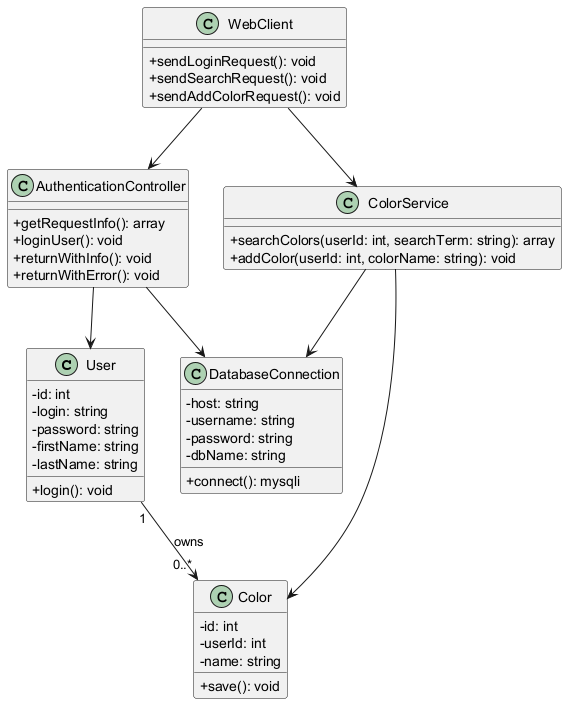

The diagram above was rendered by PlantUML. Its source (embedded in the PNG):
@startuml
skinparam classAttributeIconSize 0
skinparam shadowing false

class User {
  - id: int
  - login: string
  - password: string
  - firstName: string
  - lastName: string
  + login(): void
}

class Color {
  - id: int
  - userId: int
  - name: string
  + save(): void
}

class AuthenticationController {
  + getRequestInfo(): array
  + loginUser(): void
  + returnWithInfo(): void
  + returnWithError(): void
}

class ColorService {
  + searchColors(userId: int, searchTerm: string): array
  + addColor(userId: int, colorName: string): void
}

class DatabaseConnection {
  - host: string
  - username: string
  - password: string
  - dbName: string
  + connect(): mysqli
}

class WebClient {
  + sendLoginRequest(): void
  + sendSearchRequest(): void
  + sendAddColorRequest(): void
}

User "1" --> "0..*" Color : owns
AuthenticationController --> User
AuthenticationController --> DatabaseConnection
ColorService --> Color
ColorService --> DatabaseConnection
WebClient --> AuthenticationController
WebClient --> ColorService
@enduml